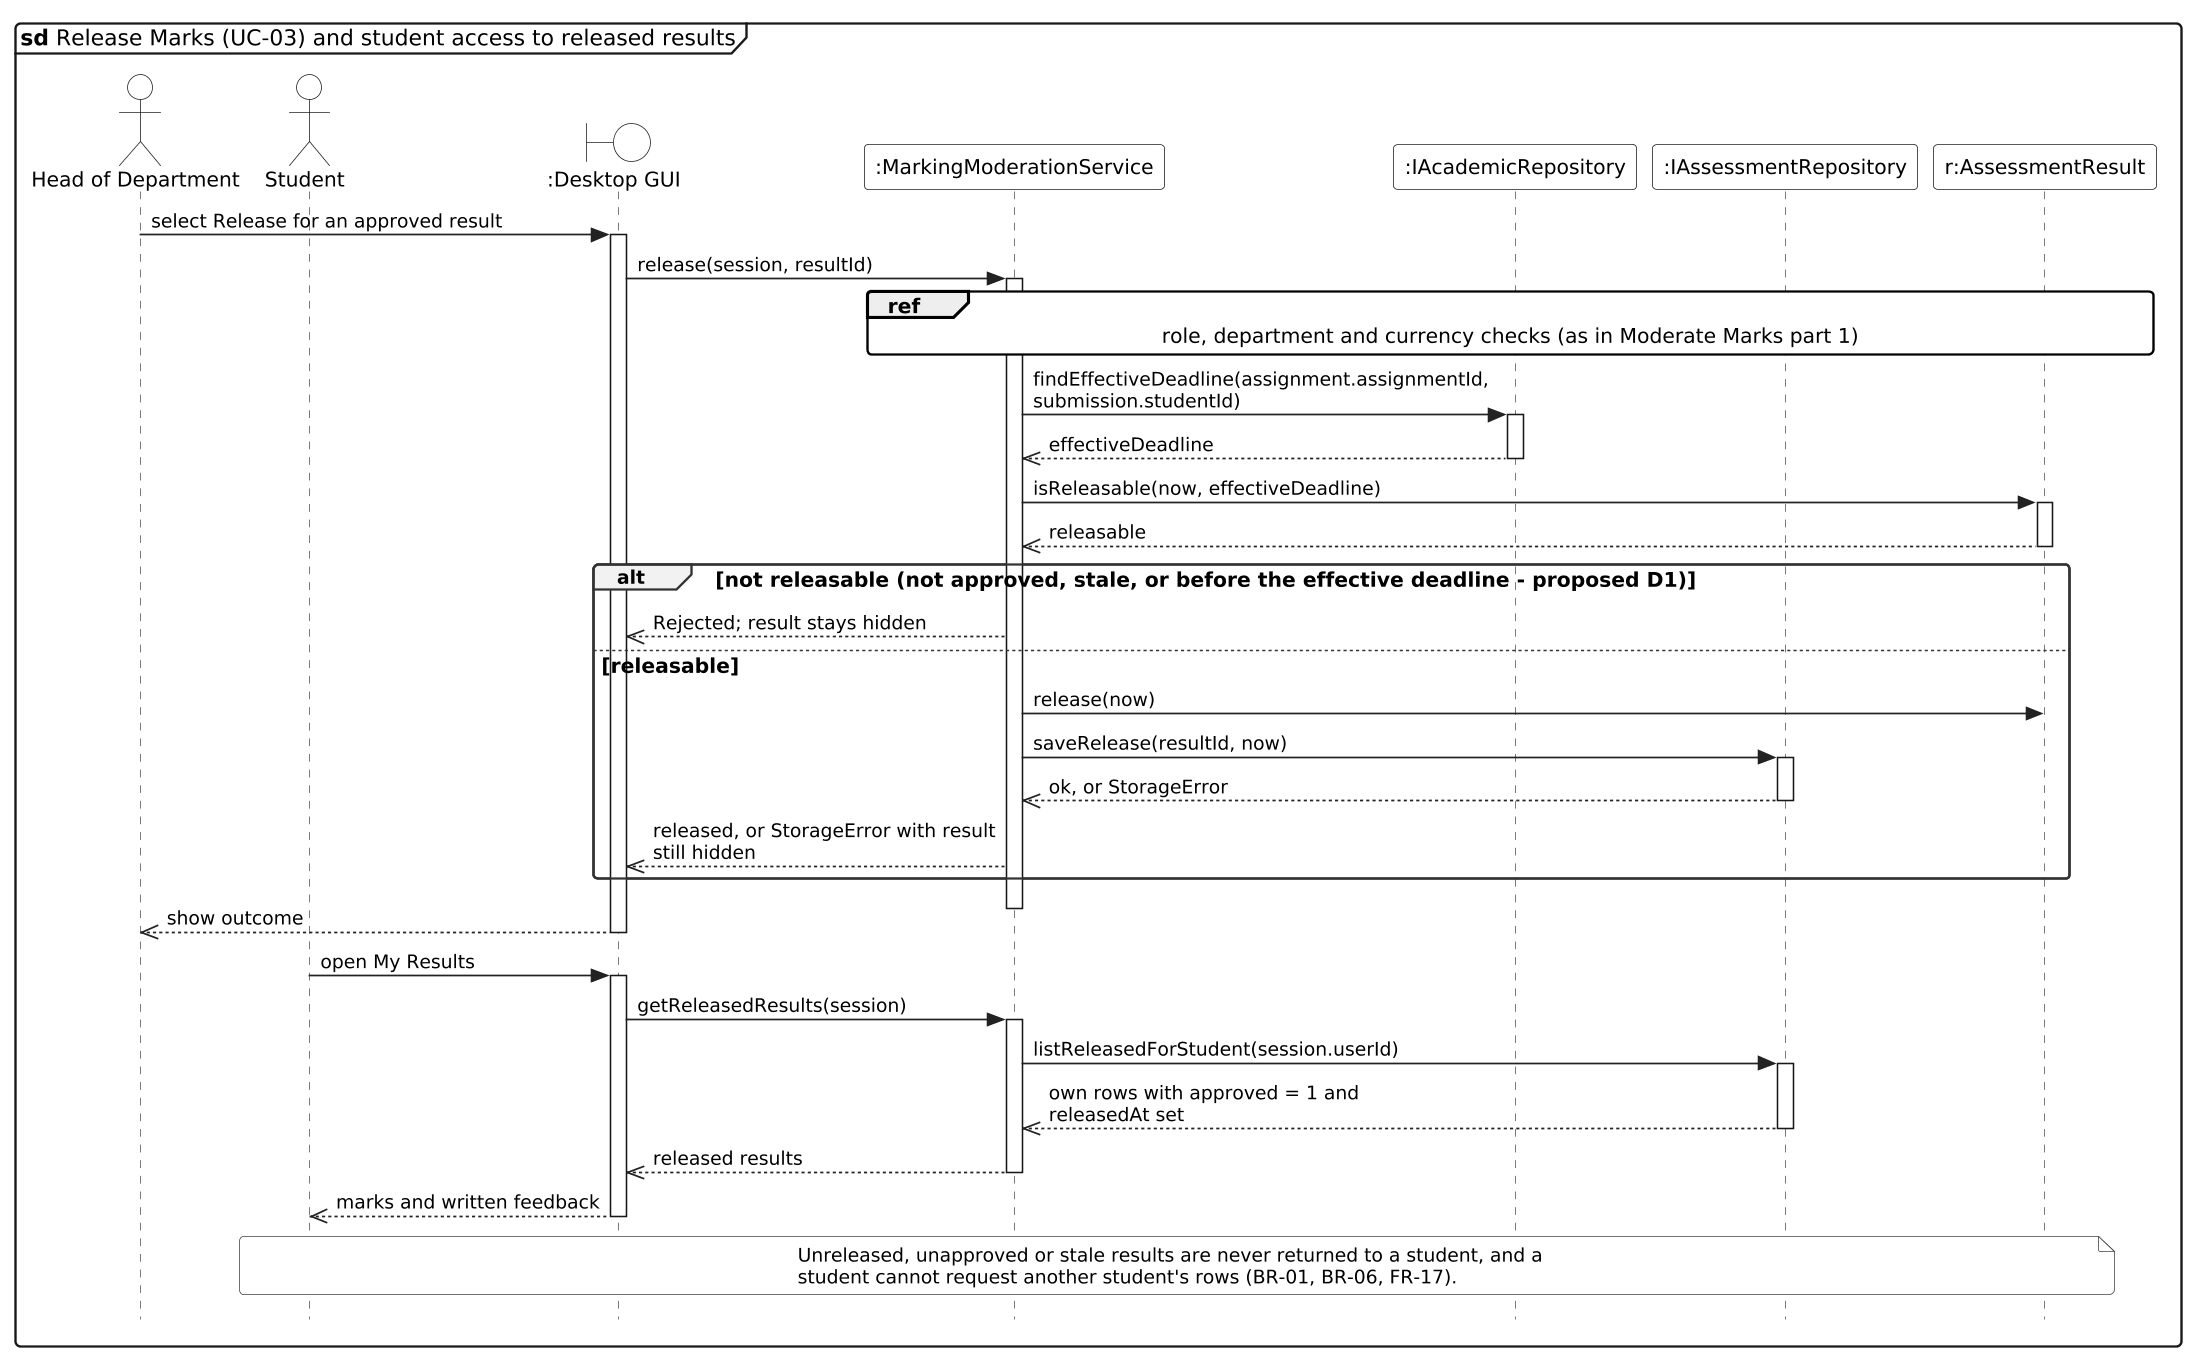

The diagram above was rendered by PlantUML. Its source (embedded in the PNG):
@startuml Fig_3_3e_Release_Sequence
!include seq_style.iuml
mainframe **sd** Release Marks (UC-03) and student access to released results

actor "Head of Department" as HOD
actor Student as STU
boundary ":Desktop GUI" as GUI
participant ":MarkingModerationService" as SVC
participant ":IAcademicRepository" as AR
participant ":IAssessmentRepository" as ASR
participant "r:AssessmentResult" as R

HOD -> GUI : select Release for an approved result
activate GUI
GUI -> SVC : release(session, resultId)
activate SVC
ref over SVC, AR, ASR, R : role, department and currency checks (as in Moderate Marks part 1)
SVC -> AR : findEffectiveDeadline(assignment.assignmentId, submission.studentId)
activate AR
AR -->> SVC : effectiveDeadline
deactivate AR
SVC -> R : isReleasable(now, effectiveDeadline)
activate R
R -->> SVC : releasable
deactivate R
alt not releasable (not approved, stale, or before the effective deadline - proposed D1)
  SVC -->> GUI : Rejected; result stays hidden
else releasable
  SVC -> R : release(now)
  SVC -> ASR : saveRelease(resultId, now)
  activate ASR
  ASR -->> SVC : ok, or StorageError
  deactivate ASR
  SVC -->> GUI : released, or StorageError with result still hidden
end
deactivate SVC
GUI -->> HOD : show outcome
deactivate GUI

STU -> GUI : open My Results
activate GUI
GUI -> SVC : getReleasedResults(session)
activate SVC
SVC -> ASR : listReleasedForStudent(session.userId)
activate ASR
ASR -->> SVC : own rows with approved = 1 and releasedAt set
deactivate ASR
SVC -->> GUI : released results
deactivate SVC
GUI -->> STU : marks and written feedback
deactivate GUI
note over STU, R
  Unreleased, unapproved or stale results are never returned to a student, and a
  student cannot request another student's rows (BR-01, BR-06, FR-17).
end note
@enduml